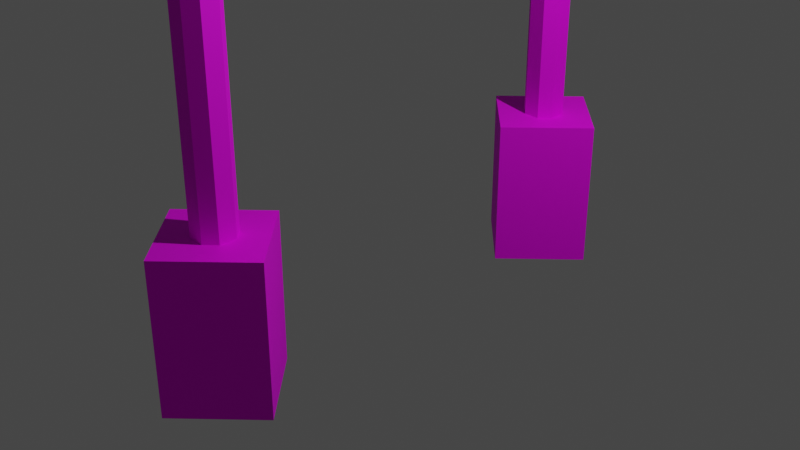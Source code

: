 # Source: Hurdle.blend  (saved by Blender 3.1.7; exported with 4.5.12 LTS)
import bpy
from mathutils import Matrix  # noqa: F401  (used for matrix-valued properties, if any)

bpy.ops.wm.read_factory_settings(use_empty=True)
scene = bpy.context.scene
scene.name = 'Scene'

# ---- collections
col_collection = bpy.data.collections.new('Collection'); scene.collection.children.link(col_collection)

# ---- images (referenced by path relative to the original .blend; pixels are not part of the script)
import os
ASSET_DIR = os.environ.get("B2B_ASSET_DIR", "")  # directory of the original .blend (textures are referenced by path, not embedded)
HERE = os.path.dirname(os.path.abspath(__file__))  # packed textures are extracted next to this script under _unpacked/

def load_image(name, relpath, width, height, colorspace="sRGB"):
    """Load a texture the original file referenced (path relative to the .blend, or extracted next to this script)."""
    p = next((c for c in (os.path.join(HERE, relpath), os.path.join(ASSET_DIR, relpath)) if relpath and os.path.exists(c)), "")
    if p:
        img = bpy.data.images.load(p, check_existing=True)
        img.name = name
    else:  # same state as the original file: an image datablock whose file is absent (Cycles renders it pink)
        img = bpy.data.images.new(name, width, height)
        img.source = "FILE"
        img.filepath = "//" + (relpath or name)
    img.colorspace_settings.name = colorspace
    return img
img_hurdle_diffuse = load_image('Hurdle_Diffuse', 'Hurdle_Diffuse.png', 1024, 1024, 'sRGB')
img_hurdle_spec = load_image('Hurdle_Spec', 'Hurdle_Spec.png', 1024, 1024, 'sRGB')

# ---- materials (node trees are filled in below, after node groups)
mat_material = bpy.data.materials.new('Material')
mat_material.alpha_threshold = 0.0
mat_material.use_transparent_shadow = False
mat_material.line_color = (0.0, 0.0, 0.0, 1.0)

# ---- material node trees
mat_material.use_nodes = True; mat_material.node_tree.nodes.clear()
_N = mat_material.node_tree.nodes; _L = mat_material.node_tree.links
n0 = _N.new('ShaderNodeOutputMaterial'); n0.name = 'Material Output'; n0.location = (300, 300)
n1 = _N.new('ShaderNodeTexImage'); n1.name = 'Image Texture'; n1.location = (-280, 270)
n1.image = img_hurdle_diffuse
n2 = _N.new('ShaderNodeBsdfPrincipled'); n2.name = 'Principled BSDF'; n2.location = (10, 300)
n2.distribution = 'GGX'
n2.subsurface_method = 'RANDOM_WALK_SKIN'
n2.inputs[3].default_value = 1.45
n2.inputs[27].default_value = (0.0, 0.0, 0.0, 1.0)
n2.inputs[28].default_value = 1.0
n3 = _N.new('ShaderNodeInvert'); n3.name = 'Invert'; n3.location = (-174, -81)
n4 = _N.new('ShaderNodeTexImage'); n4.name = 'Image Texture.001'; n4.location = (-480, -45)
n4.image = img_hurdle_spec
_L.new(n2.outputs[0], n0.inputs[0])
_L.new(n1.outputs[0], n2.inputs[0])
_L.new(n4.outputs[0], n2.inputs[1])
_L.new(n4.outputs[0], n2.inputs[13])
_L.new(n4.outputs[0], n3.inputs[1])
_L.new(n3.outputs[0], n2.inputs[2])
n0.is_active_output = True

# ---- world
world_world = bpy.data.worlds.new('World'); scene.world = world_world
world_world.use_nodes = True; world_world.node_tree.nodes.clear()
_N = world_world.node_tree.nodes; _L = world_world.node_tree.links
n0 = _N.new('ShaderNodeOutputWorld'); n0.name = 'World Output'; n0.location = (300, 300)
n1 = _N.new('ShaderNodeBackground'); n1.name = 'Background'; n1.location = (10, 300)
n1.inputs[0].default_value = (0.05088, 0.05088, 0.05088, 1.0)
_L.new(n1.outputs[0], n0.inputs[0])
n0.is_active_output = True
world_world.color = (0.05088, 0.05088, 0.05088)
world_world.use_sun_shadow = False
world_world.sun_shadow_jitter_overblur = 0.0

# ---- cameras
cam_camera = bpy.data.cameras.new('Camera')
cam_camera.clip_end = 100.0
cam_camera.ortho_scale = 7.314

# ---- lights
light_light = bpy.data.lights.new('Light', 'POINT')
light_light.transmission_factor = 0.0
light_light.energy = 1000.0
light_light.shadow_soft_size = 0.1
light_light.shadow_maximum_resolution = 0.006
light_light.use_absolute_resolution = True

# ---- meshes
me_cube = bpy.data.meshes.new('Cube')
me_cube.from_pydata([(0.08945, -1.996, 9.656), (0.08945, -2.107, 9.766), (0.2, -2.107, 9.656), (0.08945, -1.996, 0.3484), (0.2, -2.107, 0.3484), (0.2, -2.286, 9.656), (0.08945, -2.286, 9.766), (0.08945, -2.396, 9.656), (0.2, -2.286, 0.3484), (0.08945, -2.396, 0.3484), (-0.08945, -1.996, 9.656), (-0.2, -2.107, 9.656), (-0.08945, -2.107, 9.766), (-0.2, -2.107, 0.3484), (-0.08945, -1.996, 0.3484), (-0.2, -2.286, 9.656), (-0.08945, -2.396, 9.656), (-0.08945, -2.286, 9.766), (-0.08945, -2.396, 0.3484), (-0.2, -2.286, 0.3484), (-0.7071, -2.201, -1.006), (-0.7071, -2.201, 0.5869), (-2.086e-07, -1.494, -1.006), (-2.086e-07, -1.494, 0.5869), (-1.192e-07, -2.909, -1.006), (-1.192e-07, -2.909, 0.5869), (0.7071, -2.201, -1.006), (0.7071, -2.201, 0.5869), (-0.1545, 2.147, 3.064), (-0.0591, 2.147, 3.159), (-0.0591, 2.147, 2.841), (-0.1545, 2.147, 2.936), (-0.0591, -2.147, 3.159), (-0.1545, -2.147, 3.064), (-0.1545, -2.147, 2.936), (-0.0591, -2.147, 2.841), (0.06904, -2.147, 2.841), (0.1644, -2.147, 2.936), (0.1644, -2.147, 3.064), (0.06904, -2.147, 3.159), (0.1644, 2.147, 2.936), (0.06904, 2.147, 2.841), (0.06904, 2.147, 3.159), (0.1644, 2.147, 3.064), (0.08945, 1.996, 9.656), (0.08945, 2.107, 9.766), (0.2, 2.107, 9.656), (0.08945, 1.996, 0.3484), (0.2, 2.107, 0.3484), (0.2, 2.286, 9.656), (0.08945, 2.286, 9.766), (0.08945, 2.396, 9.656), (0.2, 2.286, 0.3484), (0.08945, 2.396, 0.3484), (-0.08945, 1.996, 9.656), (-0.2, 2.107, 9.656), (-0.08945, 2.107, 9.766), (-0.2, 2.107, 0.3484), (-0.08945, 1.996, 0.3484), (-0.2, 2.286, 9.656), (-0.08945, 2.396, 9.656), (-0.08945, 2.286, 9.766), (-0.08945, 2.396, 0.3484), (-0.2, 2.286, 0.3484), (-0.7071, 2.201, -1.006), (-0.7071, 2.201, 0.5869), (-2.086e-07, 1.494, -1.006), (-2.086e-07, 1.494, 0.5869), (-1.192e-07, 2.909, -1.006), (-1.192e-07, 2.909, 0.5869), (0.7071, 2.201, -1.006), (0.7071, 2.201, 0.5869), (0.1644, 2.147, 5.064), (0.06904, 2.147, 5.159), (0.06904, 2.147, 4.841), (0.1644, 2.147, 4.936), (0.06904, -2.147, 5.159), (0.1644, -2.147, 5.064), (0.1644, -2.147, 4.936), (0.06904, -2.147, 4.841), (-0.0591, -2.147, 4.841), (-0.1545, -2.147, 4.936), (-0.1545, -2.147, 5.064), (-0.0591, -2.147, 5.159), (-0.1545, 2.147, 4.936), (-0.0591, 2.147, 4.841), (-0.0591, 2.147, 5.159), (-0.1545, 2.147, 5.064), (0.1644, 2.147, 7.064), (0.06904, 2.147, 7.159), (0.06904, 2.147, 6.841), (0.1644, 2.147, 6.936), (0.06904, -2.147, 7.159), (0.1644, -2.147, 7.064), (0.1644, -2.147, 6.936), (0.06904, -2.147, 6.841), (-0.0591, -2.147, 6.841), (-0.1545, -2.147, 6.936), (-0.1545, -2.147, 7.064), (-0.0591, -2.147, 7.159), (-0.1545, 2.147, 6.936), (-0.0591, 2.147, 6.841), (-0.0591, 2.147, 7.159), (-0.1545, 2.147, 7.064), (0.1644, 2.147, 9.064), (0.06904, 2.147, 9.159), (0.06904, 2.147, 8.841), (0.1644, 2.147, 8.936), (0.06904, -2.147, 9.159), (0.1644, -2.147, 9.064), (0.1644, -2.147, 8.936), (0.06904, -2.147, 8.841), (-0.0591, -2.147, 8.841), (-0.1545, -2.147, 8.936), (-0.1545, -2.147, 9.064), (-0.0591, -2.147, 9.159), (-0.1545, 2.147, 8.936), (-0.0591, 2.147, 8.841), (-0.0591, 2.147, 9.159), (-0.1545, 2.147, 9.064)], [], [(19, 15, 11, 13), (9, 7, 16, 18), (1, 12, 17, 6), (4, 2, 5, 8), (0, 1, 2), (5, 6, 7), (10, 11, 12), (34, 33, 28, 31), (15, 16, 17), (40, 43, 38, 37), (2, 4, 3, 0), (18, 16, 15, 19), (7, 9, 8, 5), (10, 14, 13, 11), (6, 17, 16, 7), (1, 6, 5, 2), (17, 12, 11, 15), (12, 1, 0, 10), (30, 41, 36, 35), (14, 10, 0, 3), (20, 21, 23, 22), (22, 23, 27, 26), (26, 27, 25, 24), (24, 25, 21, 20), (22, 26, 24, 20), (27, 23, 21, 25), (42, 39, 38, 43), (36, 41, 40, 37), (32, 29, 28, 33), (30, 35, 34, 31), (42, 29, 32, 39), (63, 57, 55, 59), (53, 62, 60, 51), (45, 50, 61, 56), (48, 52, 49, 46), (44, 46, 45), (49, 51, 50), (54, 56, 55), (73, 86, 83, 76), (59, 61, 60), (85, 80, 81, 84), (46, 44, 47, 48), (62, 63, 59, 60), (51, 49, 52, 53), (54, 55, 57, 58), (50, 51, 60, 61), (45, 46, 49, 50), (61, 59, 55, 56), (56, 54, 44, 45), (83, 86, 87, 82), (58, 47, 44, 54), (64, 66, 67, 65), (66, 70, 71, 67), (70, 68, 69, 71), (68, 64, 65, 69), (66, 64, 68, 70), (71, 69, 65, 67), (79, 74, 75, 78), (73, 76, 77, 72), (85, 74, 79, 80), (75, 72, 77, 78), (81, 82, 87, 84), (89, 102, 99, 92), (101, 96, 97, 100), (99, 102, 103, 98), (95, 90, 91, 94), (89, 92, 93, 88), (101, 90, 95, 96), (91, 88, 93, 94), (97, 98, 103, 100), (105, 118, 115, 108), (117, 112, 113, 116), (115, 118, 119, 114), (111, 106, 107, 110), (105, 108, 109, 104), (117, 106, 111, 112), (107, 104, 109, 110), (113, 114, 119, 116)])
_uv = me_cube.uv_layers.new(name='UVMap')
_uv.uv.foreach_set('vector', [0.128, 0.07919, 1.0, 0.07919, 1.0, 0.09595, 0.128, 0.09595, 0.128, 0.04721, 1.0, 0.04721, 1.0, 0.06397, 0.128, 0.06397, 0.2057, 0.592, 0.2068, 0.5775, 0.2214, 0.578, 0.2203, 0.5926, 0.1279, 0.01522, 1.0, 0.01523, 1.0, 0.03199, 0.1279, 0.03198, 0.1912, 0.5943, 0.2057, 0.592, 0.2033, 0.6073, 0.2227, 0.6073, 0.2203, 0.5926, 0.2356, 0.5952, 0.1914, 0.5749, 0.2044, 0.5628, 0.2068, 0.5775, 0.4901, 0.1397, 0.5022, 0.1397, 0.5022, 0.5457, 0.4901, 0.5457, 0.2238, 0.5628, 0.2359, 0.5758, 0.2214, 0.578, 0.4525, 0.5457, 0.4404, 0.5457, 0.4404, 0.1397, 0.4525, 0.1397, 1.0, 0.01523, 0.1279, 0.01522, 0.1279, 0.0, 1.0, 4.669e-06, 0.128, 0.06397, 1.0, 0.06397, 1.0, 0.07919, 0.128, 0.07919, 1.0, 0.04721, 0.128, 0.04721, 0.1279, 0.03198, 1.0, 0.03199, 1.0, 0.1112, 0.128, 0.1112, 0.128, 0.09595, 1.0, 0.09595, 0.2203, 0.5926, 0.2214, 0.578, 0.2359, 0.5758, 0.2356, 0.5952, 0.2057, 0.592, 0.2203, 0.5926, 0.2227, 0.6073, 0.2033, 0.6073, 0.2214, 0.578, 0.2068, 0.5775, 0.2044, 0.5628, 0.2238, 0.5628, 0.2068, 0.5775, 0.2057, 0.592, 0.1912, 0.5943, 0.1914, 0.5749, 0.4774, 0.5457, 0.4653, 0.5457, 0.4653, 0.1397, 0.4774, 0.1397, 0.128, 0.1112, 1.0, 0.1112, 1.0, 0.1279, 0.128, 0.1279, 0.8994, 0.8419, 0.8994, 0.6914, 0.9939, 0.6914, 0.9939, 0.8419, 0.6157, 0.8419, 0.6157, 0.6914, 0.7103, 0.6914, 0.7103, 0.8419, 0.7103, 0.8419, 0.7103, 0.6914, 0.8048, 0.6914, 0.8048, 0.8419, 0.8048, 0.8419, 0.8048, 0.6914, 0.8994, 0.6914, 0.8994, 0.8419, 0.5212, 0.898, 0.5212, 0.8034, 0.6157, 0.8034, 0.6157, 0.898, 0.6157, 0.898, 0.6157, 0.9925, 0.5212, 0.9925, 0.5212, 0.898, 0.5271, 0.5457, 0.5271, 0.1397, 0.5399, 0.1397, 0.5399, 0.5457, 0.4653, 0.1397, 0.4653, 0.5457, 0.4525, 0.5457, 0.4525, 0.1397, 0.515, 0.1397, 0.515, 0.5457, 0.5022, 0.5457, 0.5022, 0.1397, 0.4774, 0.5457, 0.4774, 0.1397, 0.4901, 0.1397, 0.4901, 0.5457, 0.5271, 0.5457, 0.515, 0.5457, 0.515, 0.1397, 0.5271, 0.1397, 0.04875, 0.872, 0.03199, 0.872, 0.03198, 9.889e-06, 0.04875, 9.889e-06, 0.08073, 0.872, 0.06397, 0.872, 0.06397, 1.978e-05, 0.08073, 1.969e-05, 0.161, 0.578, 0.1756, 0.5775, 0.1766, 0.592, 0.162, 0.5926, 0.1127, 0.8721, 0.09595, 0.8721, 0.09595, 2.967e-05, 0.1127, 2.976e-05, 0.1464, 0.5758, 0.1586, 0.5628, 0.161, 0.578, 0.1779, 0.5628, 0.1909, 0.5749, 0.1756, 0.5775, 0.1467, 0.5952, 0.162, 0.5926, 0.1596, 0.6073, 0.1548, 0.1397, 0.1669, 0.1397, 0.1669, 0.5457, 0.1548, 0.5457, 0.179, 0.6073, 0.1766, 0.592, 0.1912, 0.5943, 0.2045, 0.1397, 0.2045, 0.5457, 0.1917, 0.5457, 0.1917, 0.1397, 0.1127, 2.976e-05, 0.1279, 3.974e-05, 0.1279, 0.8721, 0.1127, 0.8721, 0.06397, 0.872, 0.04875, 0.872, 0.04875, 9.889e-06, 0.06397, 1.978e-05, 0.08073, 1.969e-05, 0.09595, 2.967e-05, 0.09595, 0.8721, 0.08073, 0.872, 0.01676, 0.0, 0.03198, 9.889e-06, 0.03199, 0.872, 0.01677, 0.872, 0.1756, 0.5775, 0.1909, 0.5749, 0.1912, 0.5943, 0.1766, 0.592, 0.161, 0.578, 0.1586, 0.5628, 0.1779, 0.5628, 0.1756, 0.5775, 0.1766, 0.592, 0.179, 0.6073, 0.1596, 0.6073, 0.162, 0.5926, 0.162, 0.5926, 0.1467, 0.5952, 0.1464, 0.5758, 0.161, 0.578, 0.1669, 0.5457, 0.1669, 0.1397, 0.1796, 0.1397, 0.1796, 0.5457, 0.01677, 0.872, 5.883e-06, 0.872, 0.0, 8.99e-08, 0.01676, 0.0, 0.8994, 0.8419, 0.9939, 0.8419, 0.9939, 0.9925, 0.8994, 0.9925, 0.6157, 0.8419, 0.7103, 0.8419, 0.7103, 0.9925, 0.6157, 0.9925, 0.7103, 0.8419, 0.8048, 0.8419, 0.8048, 0.9925, 0.7103, 0.9925, 0.8048, 0.8419, 0.8994, 0.8419, 0.8994, 0.9925, 0.8048, 0.9925, 0.5212, 0.7859, 0.5212, 0.6914, 0.6157, 0.6914, 0.6157, 0.7859, 0.4173, 0.9943, 0.4173, 0.8998, 0.5118, 0.8998, 0.5118, 0.9943, 0.2166, 0.5457, 0.2166, 0.1397, 0.2293, 0.1397, 0.2294, 0.5457, 0.1548, 0.1397, 0.1548, 0.5457, 0.142, 0.5457, 0.142, 0.1397, 0.2045, 0.1397, 0.2166, 0.1397, 0.2166, 0.5457, 0.2045, 0.5457, 0.2293, 0.1397, 0.2415, 0.1397, 0.2415, 0.5457, 0.2294, 0.5457, 0.1917, 0.5457, 0.1796, 0.5457, 0.1796, 0.1397, 0.1917, 0.1397, 0.4276, 0.5457, 0.4155, 0.5457, 0.4155, 0.1397, 0.4276, 0.1397, 0.3779, 0.5457, 0.3779, 0.1397, 0.3907, 0.1397, 0.3907, 0.5457, 0.4155, 0.1397, 0.4155, 0.5457, 0.4028, 0.5457, 0.4028, 0.1397, 0.3658, 0.1397, 0.3658, 0.5457, 0.353, 0.5457, 0.353, 0.1397, 0.4276, 0.5457, 0.4276, 0.1397, 0.4404, 0.1397, 0.4404, 0.5457, 0.3779, 0.5457, 0.3658, 0.5457, 0.3658, 0.1397, 0.3779, 0.1397, 0.353, 0.5457, 0.3409, 0.5457, 0.3409, 0.1397, 0.353, 0.1397, 0.3907, 0.1397, 0.4028, 0.1397, 0.4028, 0.5457, 0.3907, 0.5457, 0.2542, 0.1397, 0.2663, 0.1397, 0.2663, 0.5457, 0.2542, 0.5457, 0.3039, 0.1397, 0.3039, 0.5457, 0.2912, 0.5457, 0.2912, 0.1397, 0.2663, 0.5457, 0.2663, 0.1397, 0.2791, 0.1397, 0.2791, 0.5457, 0.3161, 0.5457, 0.3161, 0.1397, 0.3288, 0.1397, 0.3288, 0.5457, 0.2542, 0.1397, 0.2542, 0.5457, 0.2415, 0.5457, 0.2415, 0.1397, 0.3039, 0.1397, 0.3161, 0.1397, 0.3161, 0.5457, 0.3039, 0.5457, 0.3288, 0.1397, 0.3409, 0.1397, 0.3409, 0.5457, 0.3288, 0.5457, 0.2912, 0.5457, 0.2791, 0.5457, 0.2791, 0.1397, 0.2912, 0.1397])
me_cube.materials.append(mat_material)
me_cube.use_remesh_preserve_volume = False
me_cube.use_remesh_preserve_attributes = False
me_cube.use_mirror_vertex_groups = False
me_cube.update()

# ---- objects
ob_cube = bpy.data.objects.new('Cube', me_cube)
ob_light = bpy.data.objects.new('Light', light_light)
ob_camera = bpy.data.objects.new('Camera', cam_camera)

# ---- transforms, parenting, visibility, modifiers, constraints
ob_cube.location = (0.0, 0.0, 0.0)
ob_cube.lock_rotations_4d = False
ob_cube.empty_display_type = 'ARROWS'
ob_cube.lineart.crease_threshold = 0.0
ob_light.location = (4.076, 1.005, 5.904)
ob_light.rotation_euler = (0.6503, 0.05522, 1.866)
ob_light.lock_rotations_4d = False
ob_light.empty_display_type = 'ARROWS'
ob_light.color = (0.0, 0.0, 0.0, 0.0)
ob_light.lineart.crease_threshold = 0.0
ob_camera.location = (7.359, -6.926, 4.958)
ob_camera.rotation_euler = (1.109, 0.0, 0.8149)
ob_camera.lock_rotations_4d = False
ob_camera.empty_display_type = 'ARROWS'
ob_camera.color = (0.0, 0.0, 0.0, 0.0)
ob_camera.display_type = 'WIRE'
ob_camera.lineart.crease_threshold = 0.0

# ---- collection membership
col_collection.objects.link(ob_cube)
col_collection.objects.link(ob_light)
col_collection.objects.link(ob_camera)

# ---- scene / render settings (as saved in the file)
scene.camera = ob_camera
scene.frame_start = 1; scene.frame_end = 250; scene.frame_set(1)
scene.render.engine = 'BLENDER_EEVEE_NEXT'
scene.cycles.sampling_pattern = 'TABULATED_SOBOL'
scene.cycles.use_light_tree = False
scene.view_settings.view_transform = 'Filmic'
bpy.context.view_layer.update()
